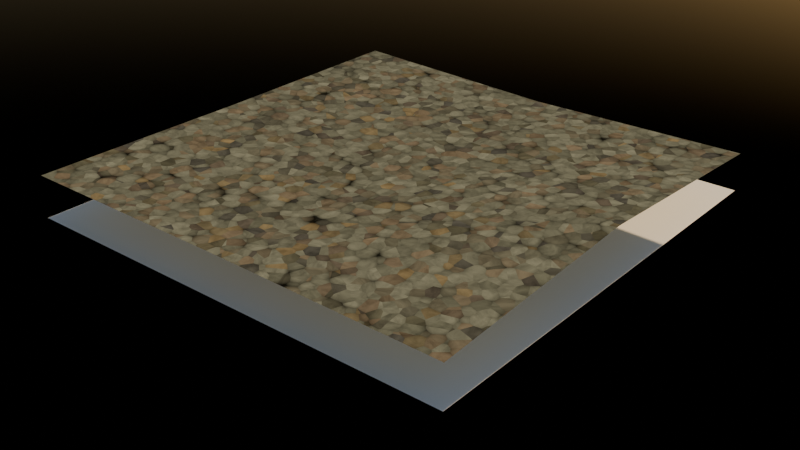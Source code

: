 # Source: rocks.blend  (saved by Blender 4.2.66; exported with 4.5.12 LTS)
import bpy
from mathutils import Matrix  # noqa: F401  (used for matrix-valued properties, if any)

bpy.ops.wm.read_factory_settings(use_empty=True)
scene = bpy.context.scene
scene.name = 'Scene'

# ---- collections
col_collection = bpy.data.collections.new('Collection'); scene.collection.children.link(col_collection)

# ---- images (referenced by path relative to the original .blend; pixels are not part of the script)
import os
ASSET_DIR = os.environ.get("B2B_ASSET_DIR", "")  # directory of the original .blend (textures are referenced by path, not embedded)
HERE = os.path.dirname(os.path.abspath(__file__))  # packed textures are extracted next to this script under _unpacked/

def load_image(name, relpath, width, height, colorspace="sRGB"):
    """Load a texture the original file referenced (path relative to the .blend, or extracted next to this script)."""
    p = next((c for c in (os.path.join(HERE, relpath), os.path.join(ASSET_DIR, relpath)) if relpath and os.path.exists(c)), "")
    if p:
        img = bpy.data.images.load(p, check_existing=True)
        img.name = name
    else:  # same state as the original file: an image datablock whose file is absent (Cycles renders it pink)
        img = bpy.data.images.new(name, width, height)
        img.source = "FILE"
        img.filepath = "//" + (relpath or name)
    img.colorspace_settings.name = colorspace
    return img
img_drawn = load_image('drawn', 'drawn.png', 1024, 1024, 'sRGB')
img_heightmap = load_image('heightMap', 'heightMap.png', 1024, 1024, 'sRGB')
img_colormap = load_image('colorMap', 'colorMap.png', 1024, 1024, 'sRGB')
img_colormaphigh = load_image('colorMapHigh', 'colorMapHigh.png', 1024, 1024, 'sRGB')

# ---- materials (node trees are filled in below, after node groups)
mat_material_001 = bpy.data.materials.new('Material.001')
mat_material_001.displacement_method = 'DISPLACEMENT'

# ---- material node trees
mat_material_001.use_nodes = True; mat_material_001.node_tree.nodes.clear()
_N = mat_material_001.node_tree.nodes; _L = mat_material_001.node_tree.links
n0 = _N.new('ShaderNodeOutputMaterial'); n0.name = 'Material Output'; n0.location = (1563, 107)
n1 = _N.new('ShaderNodeCombineXYZ'); n1.name = 'Combine XYZ'; n1.location = (698, -184)
n2 = _N.new('ShaderNodeTexVoronoi'); n2.name = 'Voronoi Texture'; n2.location = (-1050, -141)
n2.inputs[2].default_value = 40.2
n3 = _N.new('ShaderNodeMath'); n3.name = 'Math.001'; n3.location = (-800, -127)
n3.operation = 'POWER'
n3.inputs[1].default_value = 4.2
n4 = _N.new('ShaderNodeMath'); n4.name = 'Math.002'; n4.location = (-623, -125)
n4.operation = 'SUBTRACT'
n4.inputs[0].default_value = 1.0
n5 = _N.new('ShaderNodeMath'); n5.name = 'Math.003'; n5.location = (-451, -128)
n5.operation = 'MULTIPLY'
n5.inputs[1].default_value = 0.05
n6 = _N.new('ShaderNodeMath'); n6.name = 'Math.004'; n6.location = (-247, -182)
n7 = _N.new('ShaderNodeMath'); n7.name = 'Math.005'; n7.location = (-802, -325)
n7.operation = 'MULTIPLY'
n7.inputs[1].default_value = 0.02
n8 = _N.new('ShaderNodeValToRGB'); n8.name = 'Color Ramp'; n8.location = (-440, 188)
while len(n8.color_ramp.elements) > 1: n8.color_ramp.elements.remove(n8.color_ramp.elements[-1])
n8.color_ramp.elements[0].position = 0.0; n8.color_ramp.elements[0].color = (0.3052, 0.3321, 0.4077, 1.0)
_e = n8.color_ramp.elements.new(0.55); _e.color = (0.1997, 0.2208, 0.2584, 1.0)
_e = n8.color_ramp.elements.new(0.7682); _e.color = (0.3183, 0.1999, 0.1894, 1.0)
_e = n8.color_ramp.elements.new(0.8295); _e.color = (0.098, 0.1023, 0.1776, 1.0)
_e = n8.color_ramp.elements.new(0.9364); _e.color = (0.1777, 0.1777, 0.1777, 1.0)
_e = n8.color_ramp.elements.new(1.0); _e.color = (0.3964, 0.2307, 0.101, 1.0)
n9 = _N.new('ShaderNodeHueSaturation'); n9.name = 'Hue/Saturation/Value'; n9.location = (289, 294)
n9.inputs[1].default_value = 0.52
n10 = _N.new('ShaderNodeValToRGB'); n10.name = 'Color Ramp.001'; n10.location = (-131, 98)
while len(n10.color_ramp.elements) > 1: n10.color_ramp.elements.remove(n10.color_ramp.elements[-1])
n10.color_ramp.elements[0].position = 0.0; n10.color_ramp.elements[0].color = (0.0, 0.0, 0.0, 1.0)
_e = n10.color_ramp.elements.new(0.05909); _e.color = (1.0, 1.0, 1.0, 1.0)
n11 = _N.new('ShaderNodeMath'); n11.name = 'Math.006'; n11.location = (-629, 131)
n11.operation = 'FLOORED_MODULO'
n11.inputs[1].default_value = 1.0
n12 = _N.new('ShaderNodeMath'); n12.name = 'Math.007'; n12.location = (-796, 125)
n12.operation = 'MULTIPLY'
n12.inputs[1].default_value = 30.0
n13 = _N.new('ShaderNodeTexNoise'); n13.name = 'Noise Texture'; n13.location = (289, 641)
n13.inputs[2].default_value = 12.57
n13.inputs[3].default_value = 15.0
n13.inputs[4].default_value = 0.6333
n13.inputs[8].default_value = 0.8
n14 = _N.new('ShaderNodeValToRGB'); n14.name = 'Color Ramp.002'; n14.location = (501, 609)
n14.color_ramp.interpolation = 'EASE'
while len(n14.color_ramp.elements) > 1: n14.color_ramp.elements.remove(n14.color_ramp.elements[-1])
n14.color_ramp.elements[0].position = 0.0; n14.color_ramp.elements[0].color = (0.1557, 0.1557, 0.1557, 1.0)
_e = n14.color_ramp.elements.new(1.0); _e.color = (1.0, 1.0, 1.0, 1.0)
n15 = _N.new('ShaderNodeMix'); n15.name = 'Mix'; n15.location = (825, 485)
n15.data_type = 'RGBA'
n15.blend_type = 'MULTIPLY'
n15.inputs[0].default_value = 1.0
n16 = _N.new('ShaderNodeTexCoord'); n16.name = 'Texture Coordinate'; n16.location = (-191, 801)
n17 = _N.new('ShaderNodeVectorMath'); n17.name = 'Vector Math'; n17.location = (104, 642)
n18 = _N.new('ShaderNodeVectorMath'); n18.name = 'Vector Math.001'; n18.location = (-74, 540)
n18.operation = 'MULTIPLY'
n19 = _N.new('ShaderNodeValue'); n19.name = 'Value'; n19.location = (-264, 368)
n19.outputs[0].default_value = 89.63
n20 = _N.new('ShaderNodeTexImage'); n20.name = 'Image Texture.001'; n20.location = (-591, -553)
n20.image = img_drawn
n21 = _N.new('ShaderNodeMath'); n21.name = 'Math'; n21.location = (82, -178)
n22 = _N.new('ShaderNodeMath'); n22.name = 'Math.008'; n22.location = (-239, -549)
n22.operation = 'MULTIPLY'
n22.inputs[1].default_value = 0.23
n23 = _N.new('ShaderNodeMath'); n23.name = 'Math.009'; n23.location = (122, 105)
n23.inputs[1].default_value = 0.09
n24 = _N.new('ShaderNodeMath'); n24.name = 'Math.010'; n24.location = (476, -177)
n24.operation = 'MULTIPLY'
n24.inputs[1].default_value = 3.43
n25 = _N.new('ShaderNodeMath'); n25.name = 'Math.011'; n25.location = (264, -168)
n25.operation = 'SUBTRACT'
n25.inputs[1].default_value = 0.01
n26 = _N.new('ShaderNodeTexImage'); n26.name = 'Image Texture'; n26.location = (1794, 663)
n26.image = img_heightmap
n27 = _N.new('ShaderNodeTexImage'); n27.name = 'Image Texture.002'; n27.location = (1377, 653)
n27.image = img_colormap
n28 = _N.new('ShaderNodeMix'); n28.name = 'Mix.001'; n28.location = (1005, 485)
n28.data_type = 'RGBA'
n28.blend_type = 'MULTIPLY'
n28.inputs[0].default_value = 1.0
n28.inputs[7].default_value = (0.9024, 0.7828, 0.4321, 1.0)
n29 = _N.new('ShaderNodeBsdfPrincipled'); n29.name = 'Principled BSDF'; n29.location = (1285, -136)
n29.inputs[2].default_value = 1.0
n30 = _N.new('ShaderNodeTexImage'); n30.name = 'Image Texture.003'; n30.location = (1800, 295)
n30.image = img_colormaphigh
_L.new(n2.outputs[0], n3.inputs[0])
_L.new(n3.outputs[0], n4.inputs[1])
_L.new(n4.outputs[0], n5.inputs[0])
_L.new(n5.outputs[0], n6.inputs[0])
_L.new(n2.outputs[1], n7.inputs[0])
_L.new(n7.outputs[0], n6.inputs[1])
_L.new(n11.outputs[0], n8.inputs[0])
_L.new(n8.outputs[0], n9.inputs[4])
_L.new(n6.outputs[0], n10.inputs[0])
_L.new(n12.outputs[0], n11.inputs[0])
_L.new(n2.outputs[1], n12.inputs[0])
_L.new(n13.outputs[0], n14.inputs[0])
_L.new(n9.outputs[0], n15.inputs[7])
_L.new(n14.outputs[0], n15.inputs[6])
_L.new(n17.outputs[0], n13.inputs[0])
_L.new(n2.outputs[2], n18.inputs[0])
_L.new(n18.outputs[0], n17.inputs[1])
_L.new(n19.outputs[0], n18.inputs[1])
_L.new(n20.outputs[0], n22.inputs[0])
_L.new(n22.outputs[0], n21.inputs[1])
_L.new(n16.outputs[3], n17.inputs[0])
_L.new(n6.outputs[0], n21.inputs[0])
_L.new(n10.outputs[0], n23.inputs[0])
_L.new(n23.outputs[0], n9.inputs[2])
_L.new(n24.outputs[0], n1.inputs[2])
_L.new(n21.outputs[0], n25.inputs[0])
_L.new(n25.outputs[0], n24.inputs[0])
_L.new(n15.outputs[2], n28.inputs[6])
_L.new(n28.outputs[2], n0.inputs[0])
_L.new(n1.outputs[0], n0.inputs[2])
n0.is_active_output = True

# ---- world
world_world = bpy.data.worlds.new('World'); scene.world = world_world
world_world.use_nodes = True; world_world.node_tree.nodes.clear()
_N = world_world.node_tree.nodes; _L = world_world.node_tree.links
n0 = _N.new('ShaderNodeOutputWorld'); n0.name = 'World Output'; n0.location = (300, 300)
n1 = _N.new('ShaderNodeBackground'); n1.name = 'Background'; n1.location = (10, 300)
n1.inputs[1].default_value = 0.1
n2 = _N.new('ShaderNodeTexSky'); n2.name = 'Sky Texture'; n2.location = (-190, 280)
_L.new(n1.outputs[0], n0.inputs[0])
_L.new(n2.outputs[0], n1.inputs[0])
n0.is_active_output = True
world_world.color = (0.05088, 0.05088, 0.05088)
world_world.sun_shadow_jitter_overblur = 0.0

# ---- meshes
me_plane = bpy.data.meshes.new('Plane')
me_plane.from_pydata([(-1.0, -1.0, 0.0), (1.0, -1.0, 0.0), (-1.0, 1.0, 0.0), (1.0, 1.0, 0.0)], [], [(0, 1, 3, 2)])
me_plane.polygons.foreach_set('use_smooth', [True] * 1)
_uv = me_plane.uv_layers.new(name='UVMap')
_uv.uv.foreach_set('vector', [0.0, 0.0, 1.0, 0.0, 1.0, 1.0, 0.0, 1.0])
me_plane.materials.append(mat_material_001)
me_plane.update()
me_plane_002 = bpy.data.meshes.new('Plane.002')
me_plane_002.from_pydata([(-1.0, -1.0, 0.0), (1.0, -1.0, 0.0), (-1.0, 1.0, 0.0), (1.0, 1.0, 0.0)], [], [(0, 1, 3, 2)])
_uv = me_plane_002.uv_layers.new(name='UVMap')
_uv.uv.foreach_set('vector', [0.0, 0.0, 1.0, 0.0, 1.0, 1.0, 0.0, 1.0])
me_plane_002.update()
me_cube_001 = bpy.data.meshes.new('Cube.001')
me_cube_001.from_pydata([(-1.0, -1.0, -1.0), (-1.0, -1.0, 1.0), (-1.0, 1.0, -1.0), (-1.0, 1.0, 1.0), (1.0, -1.0, -1.0), (1.0, -1.0, 1.0), (1.0, 1.0, -1.0), (1.0, 1.0, 1.0)], [], [(0, 1, 3, 2), (2, 3, 7, 6), (6, 7, 5, 4), (4, 5, 1, 0), (2, 6, 4, 0), (7, 3, 1, 5)])
_uv = me_cube_001.uv_layers.new(name='UVMap')
_uv.uv.foreach_set('vector', [0.375, 0.0, 0.625, 0.0, 0.625, 0.25, 0.375, 0.25, 0.375, 0.25, 0.625, 0.25, 0.625, 0.5, 0.375, 0.5, 0.375, 0.5, 0.625, 0.5, 0.625, 0.75, 0.375, 0.75, 0.375, 0.75, 0.625, 0.75, 0.625, 1.0, 0.375, 1.0, 0.125, 0.5, 0.375, 0.5, 0.375, 0.75, 0.125, 0.75, 0.625, 0.5, 0.875, 0.5, 0.875, 0.75, 0.625, 0.75])
me_cube_001.update()

# ---- objects
ob_plane = bpy.data.objects.new('Plane', me_plane)
ob_plane_001 = bpy.data.objects.new('Plane.001', me_plane_002)
ob_cube = bpy.data.objects.new('Cube', me_cube_001)

# ---- transforms, parenting, visibility, modifiers, constraints
ob_plane.location = (0.0, 0.0, 0.0)
_m = ob_plane.modifiers.new('Subdivision', 'SUBSURF')
_m.subdivision_type = 'SIMPLE'
_m.levels = 10
_m.render_levels = 1
ob_plane_001.location = (0.0, 0.0, 0.1951)
ob_cube.location = (0.0, 0.0, 0.5)
ob_cube.scale = (1.242, 1.242, 0.5)
ob_cube.hide_render = True

# ---- collection membership
col_collection.objects.link(ob_plane)
col_collection.objects.link(ob_plane_001)
col_collection.objects.link(ob_cube)

# ---- scene / render settings (as saved in the file)
scene.frame_start = 1; scene.frame_end = 250; scene.frame_set(1)
scene.render.engine = 'CYCLES'
scene.cycles.bake_type = 'DIFFUSE'
bpy.context.view_layer.update()

# ---- added for rendering (the .blend has no active camera): camera
cam_auto = bpy.data.cameras.new('AutoCamera')
cam_auto.lens = 50.0
cam_auto.sensor_width = 36.0
cam_auto.clip_end = 1000.0
ob_auto_camera = bpy.data.objects.new('AutoCamera', cam_auto)
scene.collection.objects.link(ob_auto_camera)
ob_auto_camera.location = (2.62315, -3.14778, 2.19607)
ob_auto_camera.rotation_euler = (1.09748, -7.21219e-08, 0.694738)
scene.camera = ob_auto_camera
bpy.context.view_layer.update()
